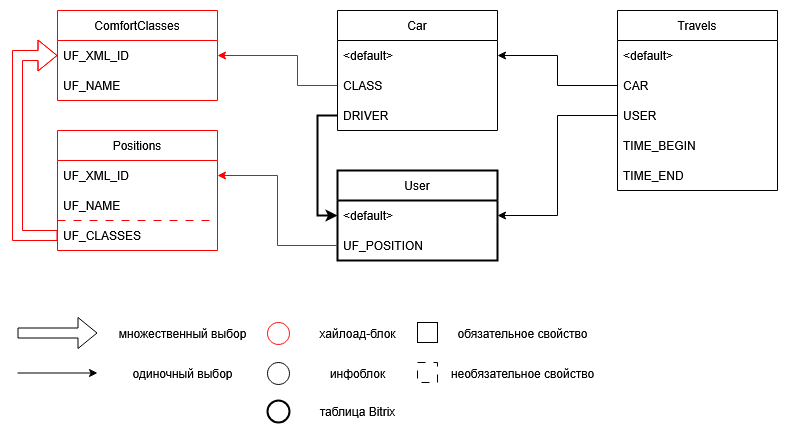

The diagram above was exported from draw.io. Its source (the exported page's mxGraphModel, read from the mxfile embedded in the PNG):
<mxGraphModel dx="1426" dy="779" grid="1" gridSize="10" guides="1" tooltips="1" connect="1" arrows="1" fold="1" page="1" pageScale="1" pageWidth="850" pageHeight="1100" math="0" shadow="0">
  <root>
    <mxCell id="0" />
    <mxCell id="1" parent="0" />
    <mxCell id="LSztKGe1Ciazx8gD3Rm4-1" value="&lt;div&gt;Positions&lt;/div&gt;" style="swimlane;fontStyle=0;childLayout=stackLayout;horizontal=1;startSize=30;horizontalStack=0;resizeParent=1;resizeParentMax=0;resizeLast=0;collapsible=1;marginBottom=0;whiteSpace=wrap;html=1;strokeColor=#FF0000;" parent="1" vertex="1">
      <mxGeometry x="80" y="160" width="160" height="120" as="geometry" />
    </mxCell>
    <mxCell id="LSztKGe1Ciazx8gD3Rm4-2" value="&lt;div&gt;UF_XML_ID&lt;/div&gt;" style="text;strokeColor=none;fillColor=none;align=left;verticalAlign=middle;spacingLeft=4;spacingRight=4;overflow=hidden;points=[[0,0.5],[1,0.5]];portConstraint=eastwest;rotatable=0;whiteSpace=wrap;html=1;" parent="LSztKGe1Ciazx8gD3Rm4-1" vertex="1">
      <mxGeometry y="30" width="160" height="30" as="geometry" />
    </mxCell>
    <mxCell id="LSztKGe1Ciazx8gD3Rm4-3" value="UF_NAME" style="text;strokeColor=none;fillColor=none;align=left;verticalAlign=middle;spacingLeft=4;spacingRight=4;overflow=hidden;points=[[0,0.5],[1,0.5]];portConstraint=eastwest;rotatable=0;whiteSpace=wrap;html=1;" parent="LSztKGe1Ciazx8gD3Rm4-1" vertex="1">
      <mxGeometry y="60" width="160" height="30" as="geometry" />
    </mxCell>
    <mxCell id="LSztKGe1Ciazx8gD3Rm4-4" value="&lt;div&gt;UF_CLASSES&lt;/div&gt;" style="text;strokeColor=#FF0000;fillColor=none;align=left;verticalAlign=middle;spacingLeft=4;spacingRight=4;overflow=hidden;points=[[0,0.5],[1,0.5]];portConstraint=eastwest;rotatable=0;whiteSpace=wrap;html=1;dashed=1;dashPattern=8 8;" parent="LSztKGe1Ciazx8gD3Rm4-1" vertex="1">
      <mxGeometry y="90" width="160" height="30" as="geometry" />
    </mxCell>
    <mxCell id="LSztKGe1Ciazx8gD3Rm4-5" value="&lt;div&gt;ComfortClasses&lt;/div&gt;" style="swimlane;fontStyle=0;childLayout=stackLayout;horizontal=1;startSize=30;horizontalStack=0;resizeParent=1;resizeParentMax=0;resizeLast=0;collapsible=1;marginBottom=0;whiteSpace=wrap;html=1;strokeColor=#FF0000;" parent="1" vertex="1">
      <mxGeometry x="80" y="40" width="160" height="90" as="geometry" />
    </mxCell>
    <mxCell id="LSztKGe1Ciazx8gD3Rm4-6" value="&lt;div&gt;UF_XML_ID&lt;/div&gt;" style="text;strokeColor=none;fillColor=none;align=left;verticalAlign=middle;spacingLeft=4;spacingRight=4;overflow=hidden;points=[[0,0.5],[1,0.5]];portConstraint=eastwest;rotatable=0;whiteSpace=wrap;html=1;" parent="LSztKGe1Ciazx8gD3Rm4-5" vertex="1">
      <mxGeometry y="30" width="160" height="30" as="geometry" />
    </mxCell>
    <mxCell id="LSztKGe1Ciazx8gD3Rm4-7" value="UF_NAME" style="text;strokeColor=none;fillColor=none;align=left;verticalAlign=middle;spacingLeft=4;spacingRight=4;overflow=hidden;points=[[0,0.5],[1,0.5]];portConstraint=eastwest;rotatable=0;whiteSpace=wrap;html=1;" parent="LSztKGe1Ciazx8gD3Rm4-5" vertex="1">
      <mxGeometry y="60" width="160" height="30" as="geometry" />
    </mxCell>
    <mxCell id="LSztKGe1Ciazx8gD3Rm4-9" value="&lt;div&gt;Car&lt;/div&gt;" style="swimlane;fontStyle=0;childLayout=stackLayout;horizontal=1;startSize=30;horizontalStack=0;resizeParent=1;resizeParentMax=0;resizeLast=0;collapsible=1;marginBottom=0;whiteSpace=wrap;html=1;" parent="1" vertex="1">
      <mxGeometry x="360" y="40" width="160" height="120" as="geometry" />
    </mxCell>
    <mxCell id="LSztKGe1Ciazx8gD3Rm4-10" value="&amp;lt;default&amp;gt;" style="text;strokeColor=none;fillColor=none;align=left;verticalAlign=middle;spacingLeft=4;spacingRight=4;overflow=hidden;points=[[0,0.5],[1,0.5]];portConstraint=eastwest;rotatable=0;whiteSpace=wrap;html=1;" parent="LSztKGe1Ciazx8gD3Rm4-9" vertex="1">
      <mxGeometry y="30" width="160" height="30" as="geometry" />
    </mxCell>
    <mxCell id="LSztKGe1Ciazx8gD3Rm4-11" value="&lt;div&gt;CLASS&lt;/div&gt;" style="text;strokeColor=none;fillColor=none;align=left;verticalAlign=middle;spacingLeft=4;spacingRight=4;overflow=hidden;points=[[0,0.5],[1,0.5]];portConstraint=eastwest;rotatable=0;whiteSpace=wrap;html=1;" parent="LSztKGe1Ciazx8gD3Rm4-9" vertex="1">
      <mxGeometry y="60" width="160" height="30" as="geometry" />
    </mxCell>
    <mxCell id="LSztKGe1Ciazx8gD3Rm4-17" value="DRIVER" style="text;strokeColor=none;fillColor=none;align=left;verticalAlign=middle;spacingLeft=4;spacingRight=4;overflow=hidden;points=[[0,0.5],[1,0.5]];portConstraint=eastwest;rotatable=0;whiteSpace=wrap;html=1;" parent="LSztKGe1Ciazx8gD3Rm4-9" vertex="1">
      <mxGeometry y="90" width="160" height="30" as="geometry" />
    </mxCell>
    <mxCell id="LSztKGe1Ciazx8gD3Rm4-13" value="&lt;div&gt;User&lt;/div&gt;" style="swimlane;fontStyle=0;childLayout=stackLayout;horizontal=1;startSize=30;horizontalStack=0;resizeParent=1;resizeParentMax=0;resizeLast=0;collapsible=1;marginBottom=0;whiteSpace=wrap;html=1;strokeWidth=2;" parent="1" vertex="1">
      <mxGeometry x="360" y="200" width="160" height="90" as="geometry" />
    </mxCell>
    <mxCell id="LSztKGe1Ciazx8gD3Rm4-14" value="&lt;div&gt;&amp;lt;default&amp;gt;&lt;/div&gt;" style="text;strokeColor=none;fillColor=none;align=left;verticalAlign=middle;spacingLeft=4;spacingRight=4;overflow=hidden;points=[[0,0.5],[1,0.5]];portConstraint=eastwest;rotatable=0;whiteSpace=wrap;html=1;" parent="LSztKGe1Ciazx8gD3Rm4-13" vertex="1">
      <mxGeometry y="30" width="160" height="30" as="geometry" />
    </mxCell>
    <mxCell id="LSztKGe1Ciazx8gD3Rm4-15" value="&lt;div&gt;UF_POSITION&lt;/div&gt;" style="text;strokeColor=none;fillColor=none;align=left;verticalAlign=middle;spacingLeft=4;spacingRight=4;overflow=hidden;points=[[0,0.5],[1,0.5]];portConstraint=eastwest;rotatable=0;whiteSpace=wrap;html=1;" parent="LSztKGe1Ciazx8gD3Rm4-13" vertex="1">
      <mxGeometry y="60" width="160" height="30" as="geometry" />
    </mxCell>
    <mxCell id="LSztKGe1Ciazx8gD3Rm4-18" value="&lt;div&gt;Travels&lt;/div&gt;" style="swimlane;fontStyle=0;childLayout=stackLayout;horizontal=1;startSize=30;horizontalStack=0;resizeParent=1;resizeParentMax=0;resizeLast=0;collapsible=1;marginBottom=0;whiteSpace=wrap;html=1;strokeColor=#000000;" parent="1" vertex="1">
      <mxGeometry x="640" y="40" width="160" height="180" as="geometry" />
    </mxCell>
    <mxCell id="LSztKGe1Ciazx8gD3Rm4-19" value="&lt;div&gt;&amp;lt;default&amp;gt;&lt;/div&gt;" style="text;strokeColor=none;fillColor=none;align=left;verticalAlign=middle;spacingLeft=4;spacingRight=4;overflow=hidden;points=[[0,0.5],[1,0.5]];portConstraint=eastwest;rotatable=0;whiteSpace=wrap;html=1;" parent="LSztKGe1Ciazx8gD3Rm4-18" vertex="1">
      <mxGeometry y="30" width="160" height="30" as="geometry" />
    </mxCell>
    <mxCell id="LSztKGe1Ciazx8gD3Rm4-20" value="CAR" style="text;strokeColor=none;fillColor=none;align=left;verticalAlign=middle;spacingLeft=4;spacingRight=4;overflow=hidden;points=[[0,0.5],[1,0.5]];portConstraint=eastwest;rotatable=0;whiteSpace=wrap;html=1;" parent="LSztKGe1Ciazx8gD3Rm4-18" vertex="1">
      <mxGeometry y="60" width="160" height="30" as="geometry" />
    </mxCell>
    <mxCell id="LSztKGe1Ciazx8gD3Rm4-21" value="USER" style="text;strokeColor=none;fillColor=none;align=left;verticalAlign=middle;spacingLeft=4;spacingRight=4;overflow=hidden;points=[[0,0.5],[1,0.5]];portConstraint=eastwest;rotatable=0;whiteSpace=wrap;html=1;" parent="LSztKGe1Ciazx8gD3Rm4-18" vertex="1">
      <mxGeometry y="90" width="160" height="30" as="geometry" />
    </mxCell>
    <mxCell id="LSztKGe1Ciazx8gD3Rm4-22" value="TIME_BEGIN" style="text;strokeColor=none;fillColor=none;align=left;verticalAlign=middle;spacingLeft=4;spacingRight=4;overflow=hidden;points=[[0,0.5],[1,0.5]];portConstraint=eastwest;rotatable=0;whiteSpace=wrap;html=1;" parent="LSztKGe1Ciazx8gD3Rm4-18" vertex="1">
      <mxGeometry y="120" width="160" height="30" as="geometry" />
    </mxCell>
    <mxCell id="LSztKGe1Ciazx8gD3Rm4-23" value="TIME_END" style="text;strokeColor=none;fillColor=none;align=left;verticalAlign=middle;spacingLeft=4;spacingRight=4;overflow=hidden;points=[[0,0.5],[1,0.5]];portConstraint=eastwest;rotatable=0;whiteSpace=wrap;html=1;" parent="LSztKGe1Ciazx8gD3Rm4-18" vertex="1">
      <mxGeometry y="150" width="160" height="30" as="geometry" />
    </mxCell>
    <mxCell id="LSztKGe1Ciazx8gD3Rm4-63" style="edgeStyle=orthogonalEdgeStyle;rounded=0;orthogonalLoop=1;jettySize=auto;html=1;exitX=0;exitY=0.5;exitDx=0;exitDy=0;entryX=0;entryY=0.5;entryDx=0;entryDy=0;strokeColor=#FF0000;shape=flexArrow;" parent="1" source="LSztKGe1Ciazx8gD3Rm4-4" target="LSztKGe1Ciazx8gD3Rm4-6" edge="1">
      <mxGeometry relative="1" as="geometry">
        <Array as="points">
          <mxPoint x="40" y="265" />
          <mxPoint x="40" y="85" />
        </Array>
      </mxGeometry>
    </mxCell>
    <mxCell id="LSztKGe1Ciazx8gD3Rm4-66" style="edgeStyle=orthogonalEdgeStyle;rounded=0;orthogonalLoop=1;jettySize=auto;html=1;exitX=0;exitY=0.5;exitDx=0;exitDy=0;entryX=0;entryY=0.5;entryDx=0;entryDy=0;strokeWidth=2;" parent="1" source="LSztKGe1Ciazx8gD3Rm4-17" target="LSztKGe1Ciazx8gD3Rm4-13" edge="1">
      <mxGeometry relative="1" as="geometry">
        <mxPoint x="350" y="130" as="sourcePoint" />
        <mxPoint x="350" y="260" as="targetPoint" />
      </mxGeometry>
    </mxCell>
    <mxCell id="LSztKGe1Ciazx8gD3Rm4-67" style="edgeStyle=orthogonalEdgeStyle;rounded=0;orthogonalLoop=1;jettySize=auto;html=1;exitX=0;exitY=0.5;exitDx=0;exitDy=0;entryX=1;entryY=0.5;entryDx=0;entryDy=0;strokeColor=#FF0000;" parent="1" source="LSztKGe1Ciazx8gD3Rm4-11" target="LSztKGe1Ciazx8gD3Rm4-5" edge="1">
      <mxGeometry relative="1" as="geometry">
        <Array as="points">
          <mxPoint x="320" y="115" />
          <mxPoint x="320" y="85" />
        </Array>
      </mxGeometry>
    </mxCell>
    <mxCell id="LSztKGe1Ciazx8gD3Rm4-76" style="edgeStyle=orthogonalEdgeStyle;rounded=0;orthogonalLoop=1;jettySize=auto;html=1;exitX=0;exitY=0.5;exitDx=0;exitDy=0;entryX=1;entryY=0.5;entryDx=0;entryDy=0;strokeColor=#FF0000;" parent="1" source="LSztKGe1Ciazx8gD3Rm4-15" target="LSztKGe1Ciazx8gD3Rm4-2" edge="1">
      <mxGeometry relative="1" as="geometry" />
    </mxCell>
    <mxCell id="LSztKGe1Ciazx8gD3Rm4-77" style="edgeStyle=orthogonalEdgeStyle;rounded=0;orthogonalLoop=1;jettySize=auto;html=1;exitX=0;exitY=0.5;exitDx=0;exitDy=0;entryX=1;entryY=0.5;entryDx=0;entryDy=0;" parent="1" source="LSztKGe1Ciazx8gD3Rm4-20" target="LSztKGe1Ciazx8gD3Rm4-10" edge="1">
      <mxGeometry relative="1" as="geometry" />
    </mxCell>
    <mxCell id="LSztKGe1Ciazx8gD3Rm4-78" style="edgeStyle=orthogonalEdgeStyle;rounded=0;orthogonalLoop=1;jettySize=auto;html=1;exitX=0;exitY=0.5;exitDx=0;exitDy=0;entryX=1;entryY=0.5;entryDx=0;entryDy=0;" parent="1" source="LSztKGe1Ciazx8gD3Rm4-21" target="LSztKGe1Ciazx8gD3Rm4-13" edge="1">
      <mxGeometry relative="1" as="geometry" />
    </mxCell>
    <mxCell id="LSztKGe1Ciazx8gD3Rm4-79" value="" style="shape=flexArrow;endArrow=classic;html=1;rounded=0;" parent="1" edge="1">
      <mxGeometry width="50" height="50" relative="1" as="geometry">
        <mxPoint x="40" y="362.5" as="sourcePoint" />
        <mxPoint x="120" y="362.5" as="targetPoint" />
      </mxGeometry>
    </mxCell>
    <mxCell id="LSztKGe1Ciazx8gD3Rm4-80" value="" style="endArrow=classic;html=1;rounded=0;" parent="1" edge="1">
      <mxGeometry width="50" height="50" relative="1" as="geometry">
        <mxPoint x="40" y="402.5" as="sourcePoint" />
        <mxPoint x="120" y="402.5" as="targetPoint" />
      </mxGeometry>
    </mxCell>
    <mxCell id="LSztKGe1Ciazx8gD3Rm4-81" value="множественный выбор" style="text;html=1;align=center;verticalAlign=middle;resizable=0;points=[];autosize=1;strokeColor=none;fillColor=none;" parent="1" vertex="1">
      <mxGeometry x="130" y="348" width="150" height="30" as="geometry" />
    </mxCell>
    <mxCell id="LSztKGe1Ciazx8gD3Rm4-82" value="&lt;div&gt;одиночный выбор&lt;/div&gt;" style="text;html=1;align=center;verticalAlign=middle;resizable=0;points=[];autosize=1;strokeColor=none;fillColor=none;" parent="1" vertex="1">
      <mxGeometry x="145" y="388" width="120" height="30" as="geometry" />
    </mxCell>
    <mxCell id="LSztKGe1Ciazx8gD3Rm4-83" value="" style="ellipse;whiteSpace=wrap;html=1;aspect=fixed;fillColor=none;strokeColor=#FF0000;" parent="1" vertex="1">
      <mxGeometry x="290" y="352" width="22" height="22" as="geometry" />
    </mxCell>
    <mxCell id="LSztKGe1Ciazx8gD3Rm4-84" value="хайлоад-блок" style="text;html=1;align=center;verticalAlign=middle;resizable=0;points=[];autosize=1;strokeColor=none;fillColor=none;" parent="1" vertex="1">
      <mxGeometry x="330" y="348" width="100" height="30" as="geometry" />
    </mxCell>
    <mxCell id="LSztKGe1Ciazx8gD3Rm4-85" value="" style="ellipse;whiteSpace=wrap;html=1;aspect=fixed;fillColor=none;" parent="1" vertex="1">
      <mxGeometry x="290" y="392" width="22" height="22" as="geometry" />
    </mxCell>
    <mxCell id="LSztKGe1Ciazx8gD3Rm4-86" value="инфоблок" style="text;html=1;align=center;verticalAlign=middle;resizable=0;points=[];autosize=1;strokeColor=none;fillColor=none;" parent="1" vertex="1">
      <mxGeometry x="340" y="388" width="80" height="30" as="geometry" />
    </mxCell>
    <mxCell id="LSztKGe1Ciazx8gD3Rm4-87" value="" style="ellipse;whiteSpace=wrap;html=1;aspect=fixed;fillColor=none;strokeWidth=2;" parent="1" vertex="1">
      <mxGeometry x="290" y="430" width="22" height="22" as="geometry" />
    </mxCell>
    <mxCell id="LSztKGe1Ciazx8gD3Rm4-88" value="таблица Bitrix" style="text;html=1;align=center;verticalAlign=middle;resizable=0;points=[];autosize=1;strokeColor=none;fillColor=none;" parent="1" vertex="1">
      <mxGeometry x="330" y="426" width="100" height="30" as="geometry" />
    </mxCell>
    <mxCell id="LSztKGe1Ciazx8gD3Rm4-90" value="" style="whiteSpace=wrap;html=1;aspect=fixed;strokeColor=default;fillColor=none;" parent="1" vertex="1">
      <mxGeometry x="440" y="352" width="20" height="20" as="geometry" />
    </mxCell>
    <mxCell id="LSztKGe1Ciazx8gD3Rm4-91" value="&lt;div&gt;обязательное свойство&lt;/div&gt;" style="text;html=1;align=center;verticalAlign=middle;resizable=0;points=[];autosize=1;strokeColor=none;fillColor=none;" parent="1" vertex="1">
      <mxGeometry x="470" y="348" width="150" height="30" as="geometry" />
    </mxCell>
    <mxCell id="LSztKGe1Ciazx8gD3Rm4-94" value="" style="whiteSpace=wrap;html=1;aspect=fixed;strokeColor=default;fillColor=none;dashed=1;dashPattern=8 8;" parent="1" vertex="1">
      <mxGeometry x="440" y="392" width="20" height="20" as="geometry" />
    </mxCell>
    <mxCell id="LSztKGe1Ciazx8gD3Rm4-95" value="необязательное свойство" style="text;html=1;align=center;verticalAlign=middle;resizable=0;points=[];autosize=1;strokeColor=none;fillColor=none;" parent="1" vertex="1">
      <mxGeometry x="460" y="388" width="170" height="30" as="geometry" />
    </mxCell>
  </root>
</mxGraphModel>